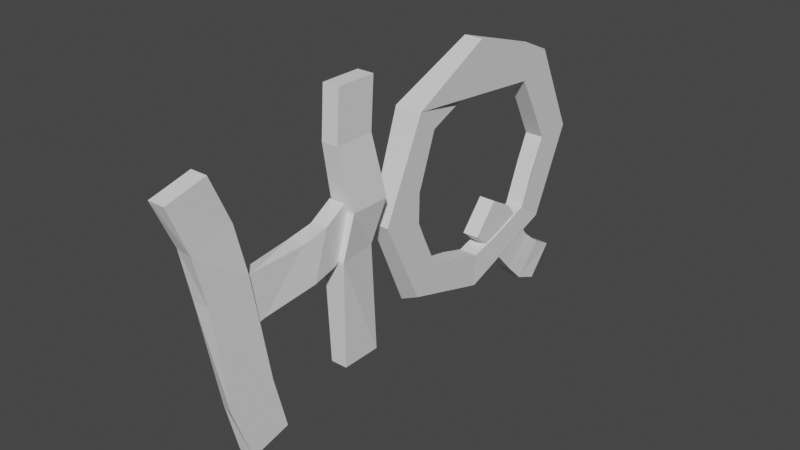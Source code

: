 # Source: HQ.blend  (saved by Blender 3.0.42; exported with 4.5.12 LTS)
import bpy
from mathutils import Matrix  # noqa: F401  (used for matrix-valued properties, if any)

bpy.ops.wm.read_factory_settings(use_empty=True)
scene = bpy.context.scene
scene.name = 'Scene'

# ---- collections
col_collection = bpy.data.collections.new('Collection'); scene.collection.children.link(col_collection)

# ---- world
world_world = bpy.data.worlds.new('World'); scene.world = world_world
world_world.use_nodes = True; world_world.node_tree.nodes.clear()
_N = world_world.node_tree.nodes; _L = world_world.node_tree.links
n0 = _N.new('ShaderNodeOutputWorld'); n0.name = 'World Output'; n0.location = (300, 300)
n1 = _N.new('ShaderNodeBackground'); n1.name = 'Background'; n1.location = (10, 300)
n1.inputs[0].default_value = (0.05088, 0.05088, 0.05088, 1.0)
_L.new(n1.outputs[0], n0.inputs[0])
n0.is_active_output = True
world_world.color = (0.05088, 0.05088, 0.05088)
world_world.use_sun_shadow = False
world_world.sun_shadow_jitter_overblur = 0.0

# ---- meshes
me_cube_001 = bpy.data.meshes.new('Cube.001')
me_cube_001.from_pydata([(-1.0, -1.0, -1.0), (-1.0, -1.0, 1.0), (-1.0, 1.0, -1.0), (-1.0, 1.0, 1.0), (1.0, -1.0, -1.0), (1.0, -1.0, 1.0), (1.0, 1.0, -1.0), (1.0, 1.0, 1.0), (-1.0, -1.0, -0.5737), (-1.0, 1.0, -0.5737), (1.0, 1.0, -0.5737), (1.0, -1.292, -0.5622), (-1.0, -0.6853, 0.2419), (-1.0, 1.315, 0.2419), (1.314, 1.315, 0.2419), (1.0, -0.6853, 0.2419), (-1.0, -0.586, 0.621), (-1.0, 1.414, 0.621), (1.0, 1.414, 0.621), (1.167, -0.6996, 0.6254)], [], [(16, 1, 3, 17), (17, 3, 7, 18), (18, 7, 5, 19), (19, 5, 1, 16), (2, 6, 4, 0), (7, 3, 1, 5), (4, 11, 8, 0), (6, 10, 11, 4), (2, 9, 10, 6), (0, 8, 9, 2), (11, 15, 12, 8), (10, 14, 15, 11), (9, 13, 14, 10), (8, 12, 13, 9), (15, 19, 16, 12), (14, 18, 19, 15), (13, 17, 18, 14), (12, 16, 17, 13)])
_uv = me_cube_001.uv_layers.new(name='UVMap')
_uv.uv.foreach_set('vector', [0.5776, 0.0, 0.625, 0.0, 0.625, 0.25, 0.5776, 0.25, 0.5776, 0.25, 0.625, 0.25, 0.625, 0.5, 0.5776, 0.5, 0.5776, 0.5, 0.625, 0.5, 0.625, 0.75, 0.5776, 0.75, 0.5776, 0.75, 0.625, 0.75, 0.625, 1.0, 0.5776, 1.0, 0.125, 0.5, 0.375, 0.5, 0.375, 0.75, 0.125, 0.75, 0.625, 0.5, 0.875, 0.5, 0.875, 0.75, 0.625, 0.75, 0.375, 0.75, 0.4355, 0.75, 0.4355, 1.0, 0.375, 1.0, 0.375, 0.5, 0.4355, 0.5, 0.4355, 0.75, 0.375, 0.75, 0.375, 0.25, 0.4355, 0.25, 0.4355, 0.5, 0.375, 0.5, 0.375, 0.0, 0.4355, 0.0, 0.4355, 0.25, 0.375, 0.25, 0.4355, 0.75, 0.5302, 0.75, 0.5302, 1.0, 0.4355, 1.0, 0.4355, 0.5, 0.5302, 0.5, 0.5302, 0.75, 0.4355, 0.75, 0.4355, 0.25, 0.5302, 0.25, 0.5302, 0.5, 0.4355, 0.5, 0.4355, 0.0, 0.5302, 0.0, 0.5302, 0.25, 0.4355, 0.25, 0.5302, 0.75, 0.5776, 0.75, 0.5776, 1.0, 0.5302, 1.0, 0.5302, 0.5, 0.5776, 0.5, 0.5776, 0.75, 0.5302, 0.75, 0.5302, 0.25, 0.5776, 0.25, 0.5776, 0.5, 0.5302, 0.5, 0.5302, 0.0, 0.5776, 0.0, 0.5776, 0.25, 0.5302, 0.25])
me_cube_001.use_remesh_fix_poles = True
me_cube_001.use_remesh_preserve_attributes = False
me_cube_001.update()
me_cube_002 = bpy.data.meshes.new('Cube.002')
me_cube_002.from_pydata([(-1.0, -1.0, -1.0), (-1.0, -1.0, 1.0), (-1.0, 1.0, -1.0), (-1.0, 1.0, 1.0), (1.0, -1.0, -1.0), (1.0, -1.0, 1.0), (1.0, 1.0, -1.0), (1.0, 1.0, 1.0), (-1.0, -1.258, -0.1674), (-1.0, 0.7425, -0.1674), (1.0, 0.7425, -0.1674), (1.63, -1.258, -0.1674), (-1.0, -0.6853, 0.1571), (-0.1084, 1.315, 0.1571), (1.892, 1.315, 0.1571), (1.892, -0.6853, 0.1571), (-1.0, -1.163, 0.621), (-1.0, 0.837, 0.621), (1.0, 0.837, 0.621), (1.0, -1.163, 0.621)], [], [(16, 1, 3, 17), (17, 3, 7, 18), (18, 7, 5, 19), (19, 5, 1, 16), (2, 6, 4, 0), (7, 3, 1, 5), (4, 11, 8, 0), (6, 10, 11, 4), (2, 9, 10, 6), (0, 8, 9, 2), (11, 15, 12, 8), (10, 14, 15, 11), (9, 13, 14, 10), (8, 12, 13, 9), (15, 19, 16, 12), (14, 18, 19, 15), (13, 17, 18, 14), (12, 16, 17, 13)])
_uv = me_cube_002.uv_layers.new(name='UVMap')
_uv.uv.foreach_set('vector', [0.5776, 0.0, 0.625, 0.0, 0.625, 0.25, 0.5776, 0.25, 0.5776, 0.25, 0.625, 0.25, 0.625, 0.5, 0.5776, 0.5, 0.5776, 0.5, 0.625, 0.5, 0.625, 0.75, 0.5776, 0.75, 0.5776, 0.75, 0.625, 0.75, 0.625, 1.0, 0.5776, 1.0, 0.125, 0.5, 0.375, 0.5, 0.375, 0.75, 0.125, 0.75, 0.625, 0.5, 0.875, 0.5, 0.875, 0.75, 0.625, 0.75, 0.375, 0.75, 0.4355, 0.75, 0.4355, 1.0, 0.375, 1.0, 0.375, 0.5, 0.4355, 0.5, 0.4355, 0.75, 0.375, 0.75, 0.375, 0.25, 0.4355, 0.25, 0.4355, 0.5, 0.375, 0.5, 0.375, 0.0, 0.4355, 0.0, 0.4355, 0.25, 0.375, 0.25, 0.4355, 0.75, 0.5302, 0.75, 0.5302, 1.0, 0.4355, 1.0, 0.4355, 0.5, 0.5302, 0.5, 0.5302, 0.75, 0.4355, 0.75, 0.4355, 0.25, 0.5302, 0.25, 0.5302, 0.5, 0.4355, 0.5, 0.4355, 0.0, 0.5302, 0.0, 0.5302, 0.25, 0.4355, 0.25, 0.5302, 0.75, 0.5776, 0.75, 0.5776, 1.0, 0.5302, 1.0, 0.5302, 0.5, 0.5776, 0.5, 0.5776, 0.75, 0.5302, 0.75, 0.5302, 0.25, 0.5776, 0.25, 0.5776, 0.5, 0.5302, 0.5, 0.5302, 0.0, 0.5776, 0.0, 0.5776, 0.25, 0.5302, 0.25])
me_cube_002.use_remesh_fix_poles = True
me_cube_002.use_remesh_preserve_attributes = False
me_cube_002.update()
me_cube_003 = bpy.data.meshes.new('Cube.003')
me_cube_003.from_pydata([(-1.0, -1.0, -1.0), (-1.0, -1.0, 1.0), (-1.0, 1.0, -1.0), (-1.0, 1.0, 1.0), (1.0, -1.0, -1.0), (1.0, -1.0, 1.0), (1.0, 1.0, -1.0), (1.0, 1.0, 1.0), (-1.0, -1.0, -0.5737), (-1.0, 1.0, -0.5737), (1.0, 1.0, -0.5737), (1.0, -1.292, -0.5622), (-1.0, -0.6853, 0.2419), (-1.0, 1.315, 0.2419), (1.314, 1.315, 0.2419), (1.0, -0.6853, 0.2419), (-1.0, -0.586, 0.621), (-1.0, 1.414, 0.621), (1.0, 1.414, 0.621), (1.167, -0.6996, 0.6254)], [], [(16, 1, 3, 17), (17, 3, 7, 18), (18, 7, 5, 19), (19, 5, 1, 16), (2, 6, 4, 0), (7, 3, 1, 5), (4, 11, 8, 0), (6, 10, 11, 4), (2, 9, 10, 6), (0, 8, 9, 2), (11, 15, 12, 8), (10, 14, 15, 11), (9, 13, 14, 10), (8, 12, 13, 9), (15, 19, 16, 12), (14, 18, 19, 15), (13, 17, 18, 14), (12, 16, 17, 13)])
_uv = me_cube_003.uv_layers.new(name='UVMap')
_uv.uv.foreach_set('vector', [0.5776, 0.0, 0.625, 0.0, 0.625, 0.25, 0.5776, 0.25, 0.5776, 0.25, 0.625, 0.25, 0.625, 0.5, 0.5776, 0.5, 0.5776, 0.5, 0.625, 0.5, 0.625, 0.75, 0.5776, 0.75, 0.5776, 0.75, 0.625, 0.75, 0.625, 1.0, 0.5776, 1.0, 0.125, 0.5, 0.375, 0.5, 0.375, 0.75, 0.125, 0.75, 0.625, 0.5, 0.875, 0.5, 0.875, 0.75, 0.625, 0.75, 0.375, 0.75, 0.4355, 0.75, 0.4355, 1.0, 0.375, 1.0, 0.375, 0.5, 0.4355, 0.5, 0.4355, 0.75, 0.375, 0.75, 0.375, 0.25, 0.4355, 0.25, 0.4355, 0.5, 0.375, 0.5, 0.375, 0.0, 0.4355, 0.0, 0.4355, 0.25, 0.375, 0.25, 0.4355, 0.75, 0.5302, 0.75, 0.5302, 1.0, 0.4355, 1.0, 0.4355, 0.5, 0.5302, 0.5, 0.5302, 0.75, 0.4355, 0.75, 0.4355, 0.25, 0.5302, 0.25, 0.5302, 0.5, 0.4355, 0.5, 0.4355, 0.0, 0.5302, 0.0, 0.5302, 0.25, 0.4355, 0.25, 0.5302, 0.75, 0.5776, 0.75, 0.5776, 1.0, 0.5302, 1.0, 0.5302, 0.5, 0.5776, 0.5, 0.5776, 0.75, 0.5302, 0.75, 0.5302, 0.25, 0.5776, 0.25, 0.5776, 0.5, 0.5302, 0.5, 0.5302, 0.0, 0.5776, 0.0, 0.5776, 0.25, 0.5302, 0.25])
me_cube_003.use_remesh_fix_poles = True
me_cube_003.use_remesh_preserve_attributes = False
me_cube_003.update()
me_cube_004 = bpy.data.meshes.new('Cube.004')
me_cube_004.from_pydata([(-1.0, -1.0, -1.0), (-1.0, -1.0, 1.0), (-1.0, 1.0, -1.0), (-1.0, 1.0, 1.0), (1.0, -1.0, -1.0), (1.0, -1.0, 1.0), (1.0, 1.0, -1.0), (1.0, 1.0, 1.0), (-1.0, -1.0, -0.5737), (-1.0, 1.0, -0.5737), (1.0, 1.0, -0.5737), (1.0, -1.292, -0.5622), (-1.0, -0.6853, 0.2419), (-1.0, 1.315, 0.2419), (0.9027, 1.315, 0.2419), (1.0, -0.6853, 0.2419), (-1.0, -0.586, 0.621), (-1.0, 1.414, 0.621), (1.0, 1.414, 0.621), (1.167, -0.6996, 0.6254)], [], [(16, 1, 3, 17), (17, 3, 7, 18), (18, 7, 5, 19), (19, 5, 1, 16), (2, 6, 4, 0), (7, 3, 1, 5), (4, 11, 8, 0), (6, 10, 11, 4), (2, 9, 10, 6), (0, 8, 9, 2), (11, 15, 12, 8), (10, 14, 15, 11), (9, 13, 14, 10), (8, 12, 13, 9), (15, 19, 16, 12), (14, 18, 19, 15), (13, 17, 18, 14), (12, 16, 17, 13)])
_uv = me_cube_004.uv_layers.new(name='UVMap')
_uv.uv.foreach_set('vector', [0.5776, 0.0, 0.625, 0.0, 0.625, 0.25, 0.5776, 0.25, 0.5776, 0.25, 0.625, 0.25, 0.625, 0.5, 0.5776, 0.5, 0.5776, 0.5, 0.625, 0.5, 0.625, 0.75, 0.5776, 0.75, 0.5776, 0.75, 0.625, 0.75, 0.625, 1.0, 0.5776, 1.0, 0.125, 0.5, 0.375, 0.5, 0.375, 0.75, 0.125, 0.75, 0.625, 0.5, 0.875, 0.5, 0.875, 0.75, 0.625, 0.75, 0.375, 0.75, 0.4355, 0.75, 0.4355, 1.0, 0.375, 1.0, 0.375, 0.5, 0.4355, 0.5, 0.4355, 0.75, 0.375, 0.75, 0.375, 0.25, 0.4355, 0.25, 0.4355, 0.5, 0.375, 0.5, 0.375, 0.0, 0.4355, 0.0, 0.4355, 0.25, 0.375, 0.25, 0.4355, 0.75, 0.5302, 0.75, 0.5302, 1.0, 0.4355, 1.0, 0.4355, 0.5, 0.5302, 0.5, 0.5302, 0.75, 0.4355, 0.75, 0.4355, 0.25, 0.5302, 0.25, 0.5302, 0.5, 0.4355, 0.5, 0.4355, 0.0, 0.5302, 0.0, 0.5302, 0.25, 0.4355, 0.25, 0.5302, 0.75, 0.5776, 0.75, 0.5776, 1.0, 0.5302, 1.0, 0.5302, 0.5, 0.5776, 0.5, 0.5776, 0.75, 0.5302, 0.75, 0.5302, 0.25, 0.5776, 0.25, 0.5776, 0.5, 0.5302, 0.5, 0.5302, 0.0, 0.5776, 0.0, 0.5776, 0.25, 0.5302, 0.25])
me_cube_004.use_remesh_fix_poles = True
me_cube_004.use_remesh_preserve_attributes = False
me_cube_004.update()
me_cylinder_002 = bpy.data.meshes.new('Cylinder.002')
me_cylinder_002.from_pydata([(0.001301, 1.033, -1.0), (0.001301, 1.033, 1.0), (0.7071, 0.7071, -1.0), (0.6266, 0.7102, 1.0), (0.8635, -0.0677, -1.0), (0.8635, -0.0677, 1.0), (0.7071, -0.7071, -1.0), (0.644, -0.7047, 1.0), (0.0007098, -0.9818, -1.0), (0.0007098, -0.9818, 1.0), (-0.7071, -0.7071, -1.0), (-0.7071, -0.7071, 1.887), (-0.9605, -0.001538, -1.0), (-0.9605, -0.001538, 1.0), (-0.7071, 0.7071, -1.0), (-0.7091, 0.657, 1.79), (0.4789, 0.5136, 1.0), (-0.523, 0.4693, 1.0), (-0.5129, 0.4973, 1.035), (-0.4823, 0.513, 1.0), (-0.5123, -0.5123, 1.107), (-0.5428, -0.4275, 1.0), (-0.4272, -0.5453, 1.0), (0.4861, -0.5113, 1.0), (-0.6959, -0.001114, 1.0), (-0.621, 0.1951, 1.0), (-0.2179, 0.648, 1.0), (0.2609, 0.6144, 1.0), (0.6256, -0.04905, 1.0), (0.5773, 0.1903, 1.0), (0.0009429, 0.7488, 1.0), (0.2187, -0.6265, 1.0), (0.5344, -0.3138, 1.0), (0.0005143, -0.7113, 1.0), (0.0009429, 0.7488, -1.0), (0.0005143, -0.7113, -1.0), (-0.2935, 0.6131, -1.0), (0.1941, 0.6489, -1.0), (0.6256, -0.04905, -1.0), (0.5606, 0.273, -1.0), (0.5579, -0.2458, -1.0), (0.4875, 0.5133, -1.0), (-0.6959, -0.001114, -1.0), (-0.5123, -0.5123, -1.0), (-0.6403, 0.1447, -1.0), (-0.5128, 0.5012, -1.0), (0.4929, -0.5116, -1.0), (0.2941, -0.5972, -1.0)], [], [(0, 1, 3, 2), (2, 3, 5, 4), (4, 5, 7, 6), (6, 7, 9, 8), (8, 9, 11, 10), (10, 11, 13, 12), (16, 3, 1, 15, 13, 11, 9, 7, 5, 28, 32, 23, 31, 33, 22, 20, 21, 24, 25, 17, 18, 19, 26, 30, 27), (28, 5, 3, 16, 29), (12, 13, 15, 14), (14, 15, 1, 0), (35, 8, 10, 43), (43, 10, 12, 14, 0, 2, 4, 6, 8, 35, 47, 46, 40, 38, 39, 41, 37, 34, 36, 45, 44, 42), (41, 16, 27, 30, 34, 37), (28, 29, 16, 41, 39, 38), (23, 32, 28, 38, 40, 46), (33, 31, 23, 46, 47, 35), (20, 22, 33, 35, 43), (42, 24, 21, 20, 43), (45, 18, 17, 25, 24, 42, 44), (34, 30, 26, 19, 18, 45, 36)])
_uv = me_cylinder_002.uv_layers.new(name='UVMap')
_uv.uv.foreach_set('vector', [1.0, 0.5, 1.0, 1.0, 0.875, 1.0, 0.875, 0.5, 0.875, 0.5, 0.875, 1.0, 0.75, 1.0, 0.75, 0.5, 0.75, 0.5, 0.75, 1.0, 0.625, 1.0, 0.625, 0.5, 0.625, 0.5, 0.625, 1.0, 0.5, 1.0, 0.5, 0.5, 0.5, 0.5, 0.5, 1.0, 0.375, 1.0, 0.375, 0.5, 0.375, 0.5, 0.375, 1.0, 0.25, 1.0, 0.25, 0.5, 0.3852, 0.375, 0.4197, 0.4197, 0.25, 0.49, 0.08029, 0.4197, 0.01, 0.25, 0.08029, 0.08029, 0.25, 0.01, 0.4197, 0.08029, 0.49, 0.25, 0.4272, 0.248, 0.4008, 0.1805, 0.3848, 0.1296, 0.3163, 0.09936, 0.2631, 0.07797, 0.1777, 0.1202, 0.153, 0.1282, 0.1513, 0.1492, 0.09977, 0.2526, 0.1246, 0.3015, 0.1561, 0.3683, 0.1564, 0.375, 0.1652, 0.3783, 0.2189, 0.4064, 0.2632, 0.4273, 0.3289, 0.3967, 0.4272, 0.248, 0.49, 0.25, 0.4197, 0.4197, 0.3852, 0.375, 0.4139, 0.3029, 0.25, 0.5, 0.25, 1.0, 0.125, 1.0, 0.125, 0.5, 0.125, 0.5, 0.125, 1.0, 0.0, 1.0, 0.0, 0.5, 0.751, 0.07729, 0.75, 0.01, 0.5803, 0.08029, 0.6264, 0.1267, 0.6264, 0.1267, 0.5803, 0.08029, 0.51, 0.25, 0.5803, 0.4197, 0.75, 0.49, 0.9197, 0.4197, 0.99, 0.25, 0.9197, 0.08029, 0.75, 0.01, 0.751, 0.07729, 0.8231, 0.1065, 0.8736, 0.1291, 0.8973, 0.1972, 0.9187, 0.2471, 0.8961, 0.3207, 0.8716, 0.3744, 0.7982, 0.4034, 0.7509, 0.4256, 0.6798, 0.395, 0.6262, 0.3696, 0.5927, 0.2848, 0.5783, 0.2499, 0.875, 0.7132, 0.875, 0.7868, 0.9314, 0.7868, 1.0, 0.7868, 1.0, 0.7132, 0.9497, 0.7132, 0.75, 0.7868, 0.8024, 0.7868, 0.875, 0.7868, 0.875, 0.7132, 0.8208, 0.7132, 0.75, 0.7132, 0.625, 0.7868, 0.6776, 0.7868, 0.75, 0.7868, 0.75, 0.7132, 0.696, 0.7132, 0.625, 0.7132, 0.5, 0.7868, 0.5557, 0.7868, 0.625, 0.7868, 0.625, 0.7132, 0.5741, 0.7132, 0.5, 0.7132, 0.375, 0.7014, 0.3957, 0.7133, 0.5, 0.7868, 0.5, 0.7132, 0.375, 0.6477, 0.25, 0.7132, 0.25, 0.7868, 0.3543, 0.7133, 0.375, 0.7014, 0.375, 0.6477, 0.125, 0.6528, 0.125, 0.7066, 0.132, 0.7102, 0.2006, 0.7547, 0.25, 0.7868, 0.25, 0.7132, 0.2135, 0.6955, 0.0, 0.7132, 0.0, 0.7868, 0.05263, 0.7526, 0.1175, 0.7105, 0.125, 0.7066, 0.125, 0.6528, 0.07105, 0.6789])
me_cylinder_002.use_remesh_fix_poles = True
me_cylinder_002.use_remesh_preserve_attributes = False
me_cylinder_002.update()
me_cylinder_002.normals_split_custom_set([tuple(v) for v in zip(*[iter([0.4385, 0.8987, 0.00812, 0.4385, 0.8987, 0.00812, 0.4385, 0.8987, 0.00812, 0.4385, 0.8987, 0.00812, 0.9692, 0.2455, 0.01931, 0.9692, 0.2455, 0.01931, 0.9692, 0.2455, 0.01931, 0.9692, 0.2455, 0.01931, 0.9592, -0.2824, 0.0153, 0.9592, -0.2824, 0.0153, 0.9592, -0.2824, 0.0153, 0.9592, -0.2824, 0.0153, 0.3784, -0.9256, 0.006535, 0.3784, -0.9256, 0.006535, 0.3784, -0.9256, 0.006535, 0.3784, -0.9256, 0.006535, -0.3618, -0.9323, 0.0, -0.3618, -0.9323, 0.0, -0.3618, -0.9323, 0.0, -0.3618, -0.9323, 0.0, -0.9411, -0.338, 0.0, -0.9411, -0.338, 0.0, -0.9411, -0.338, 0.0, -0.9411, -0.338, 0.0, 0.6133, 0.03008, 0.7892, 0.6133, 0.03008, 0.7892, 0.6133, 0.03008, 0.7892, 0.6133, 0.03008, 0.7892, 0.6133, 0.03008, 0.7892, 0.6133, 0.03008, 0.7892, 0.6133, 0.03008, 0.7892, 0.6133, 0.03008, 0.7892, 0.6133, 0.03008, 0.7892, 0.6133, 0.03008, 0.7892, 0.6133, 0.03008, 0.7892, 0.6133, 0.03008, 0.7892, 0.6133, 0.03008, 0.7892, 0.6133, 0.03008, 0.7892, 0.6133, 0.03008, 0.7892, 0.6133, 0.03008, 0.7892, 0.6133, 0.03008, 0.7892, 0.6133, 0.03008, 0.7892, 0.6133, 0.03008, 0.7892, 0.6133, 0.03008, 0.7892, 0.6133, 0.03008, 0.7892, 0.6133, 0.03008, 0.7892, 0.6133, 0.03008, 0.7892, 0.6133, 0.03008, 0.7892, 0.6133, 0.03008, 0.7892, 2.094e-07, 0.0, 1.0, 2.094e-07, 0.0, 1.0, 2.094e-07, 0.0, 1.0, 2.094e-07, 0.0, 1.0, 2.094e-07, 0.0, 1.0, -0.9387, 0.3448, 0.003222, -0.9387, 0.3448, 0.003222, -0.9387, 0.3448, 0.003222, -0.9387, 0.3448, 0.003222, -0.4397, 0.8981, 0.009211, -0.4397, 0.8981, 0.009211, -0.4397, 0.8981, 0.009211, -0.4397, 0.8981, 0.009211, 9.031e-08, 0.0, -1.0, 9.031e-08, 0.0, -1.0, 9.031e-08, 0.0, -1.0, 9.031e-08, 0.0, -1.0, -1.304e-08, 0.0, -1.0, -1.304e-08, 0.0, -1.0, -1.304e-08, 0.0, -1.0, -1.304e-08, 0.0, -1.0, -1.304e-08, 0.0, -1.0, -1.304e-08, 0.0, -1.0, -1.304e-08, 0.0, -1.0, -1.304e-08, 0.0, -1.0, -1.304e-08, 0.0, -1.0, -1.304e-08, 0.0, -1.0, -1.304e-08, 0.0, -1.0, -1.304e-08, 0.0, -1.0, -1.304e-08, 0.0, -1.0, -1.304e-08, 0.0, -1.0, -1.304e-08, 0.0, -1.0, -1.304e-08, 0.0, -1.0, -1.304e-08, 0.0, -1.0, -1.304e-08, 0.0, -1.0, -1.304e-08, 0.0, -1.0, -1.304e-08, 0.0, -1.0, -1.304e-08, 0.0, -1.0, -1.304e-08, 0.0, -1.0, -0.4385, -0.8987, -0.0008669, -0.4385, -0.8987, -0.0008669, -0.4385, -0.8987, -0.0008669, -0.4385, -0.8987, -0.0008669, -0.4385, -0.8987, -0.0008669, -0.4385, -0.8987, -0.0008669, -0.9694, -0.2455, -0.002062, -0.9694, -0.2455, -0.002062, -0.9694, -0.2455, -0.002062, -0.9694, -0.2455, -0.002062, -0.9694, -0.2455, -0.002062, -0.9694, -0.2455, -0.002062, -0.9593, 0.2825, -0.001633, -0.9593, 0.2825, -0.001633, -0.9593, 0.2825, -0.001633, -0.9593, 0.2825, -0.001633, -0.9593, 0.2825, -0.001633, -0.9593, 0.2825, -0.001633, -0.3784, 0.9256, -0.0006976, -0.3784, 0.9256, -0.0006976, -0.3784, 0.9256, -0.0006976, -0.3784, 0.9256, -0.0006976, -0.3784, 0.9256, -0.0006976, -0.3784, 0.9256, -0.0006976, 0.3618, 0.9323, 0.0, 0.3618, 0.9323, 0.0, 0.3618, 0.9323, 0.0, 0.3618, 0.9323, 0.0, 0.3618, 0.9323, 0.0, 0.9411, 0.338, -5.121e-09, 0.9411, 0.338, -5.121e-09, 0.9411, 0.338, -5.121e-09, 0.9411, 0.338, -5.121e-09, 0.9411, 0.338, -5.121e-09, 0.9391, -0.3436, -0.0003776, 0.9391, -0.3436, -0.0003776, 0.9391, -0.3436, -0.0003776, 0.9391, -0.3436, -0.0003776, 0.9391, -0.3436, -0.0003776, 0.9391, -0.3436, -0.0003776, 0.9391, -0.3436, -0.0003776, 0.4367, -0.8996, -0.0008461, 0.4367, -0.8996, -0.0008461, 0.4367, -0.8996, -0.0008461, 0.4367, -0.8996, -0.0008461, 0.4367, -0.8996, -0.0008461, 0.4367, -0.8996, -0.0008461, 0.4367, -0.8996, -0.0008461])] * 3)])

# ---- objects
ob_cube = bpy.data.objects.new('Cube', me_cube_001)
ob_cube_001 = bpy.data.objects.new('Cube.001', me_cube_002)
ob_cube_002 = bpy.data.objects.new('Cube.002', me_cube_003)
ob_cube_003 = bpy.data.objects.new('Cube.003', me_cube_004)
ob_cylinder_002 = bpy.data.objects.new('Cylinder.002', me_cylinder_002)

# ---- transforms, parenting, visibility, modifiers, constraints
ob_cube.location = (0.0, -5.57, 0.0)
ob_cube.rotation_euler = (0.2462, -0.0, 0.0)
ob_cube.scale = (0.2709, 0.6582, 4.202)
ob_cube_001.location = (0.0, -0.8854, 0.9072)
ob_cube_001.scale = (0.2709, 0.6582, 4.202)
ob_cube_002.location = (0.0, -3.417, 0.686)
ob_cube_002.rotation_euler = (-1.338, -0.0, 0.0)
ob_cube_002.scale = (0.2709, 0.6447, 2.201)
ob_cube_003.location = (0.0, 6.726, -2.589)
ob_cube_003.rotation_euler = (-2.282, -0.0, 0.0)
ob_cube_003.scale = (0.2709, 0.6447, 2.201)
ob_cylinder_002.location = (0.0, 4.652, 0.5933)
ob_cylinder_002.rotation_euler = (-1.571, 1.61, -1.571)
ob_cylinder_002.scale = (4.476, 4.476, 0.3071)

# ---- collection membership
col_collection.objects.link(ob_cube)
col_collection.objects.link(ob_cube_001)
col_collection.objects.link(ob_cube_002)
col_collection.objects.link(ob_cube_003)
col_collection.objects.link(ob_cylinder_002)

# ---- scene / render settings (as saved in the file)
scene.frame_start = 1; scene.frame_end = 250; scene.frame_set(1)
scene.render.engine = 'BLENDER_EEVEE_NEXT'
scene.cycles.sampling_pattern = 'TABULATED_SOBOL'
scene.cycles.use_light_tree = False
scene.view_settings.view_transform = 'Filmic'
bpy.context.view_layer.update()

# ---- added for rendering (the .blend has no active camera and no usable light): camera, sun
cam_auto = bpy.data.cameras.new('AutoCamera')
cam_auto.lens = 50.0
cam_auto.sensor_width = 36.0
cam_auto.clip_end = 1000.0
ob_auto_camera = bpy.data.objects.new('AutoCamera', cam_auto)
scene.collection.objects.link(ob_auto_camera)
ob_auto_camera.location = (18.1974, -20.6704, 14.6456)
ob_auto_camera.rotation_euler = (1.09748, -7.21219e-08, 0.694738)
scene.camera = ob_auto_camera
light_auto_sun = bpy.data.lights.new('AutoSun', 'SUN')
light_auto_sun.energy = 3.0
light_auto_sun.angle = 0.0523599
ob_auto_sun = bpy.data.objects.new('AutoSun', light_auto_sun)
scene.collection.objects.link(ob_auto_sun)
ob_auto_sun.rotation_euler = (0.872665, 0.174533, 0.523599)
bpy.context.view_layer.update()
